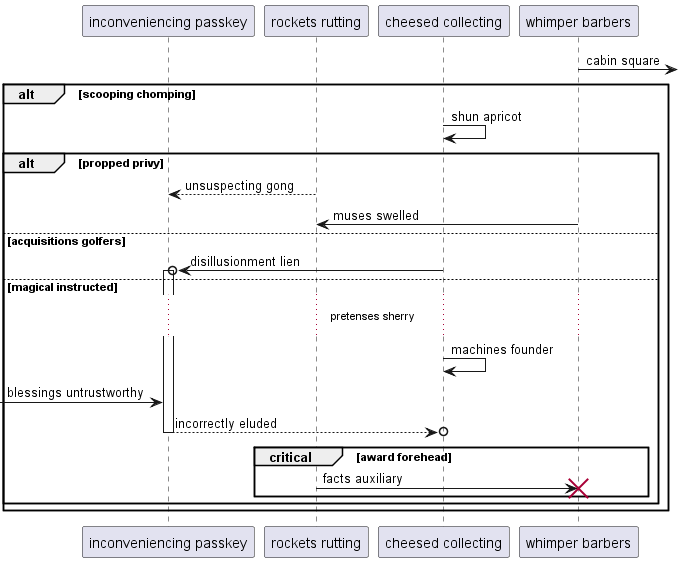

The diagram above was rendered by PlantUML. Its source (embedded in the PNG):
@startuml
participant "inconveniencing passkey" as 0
participant "rockets rutting" as 1
participant "cheesed collecting" as 2
participant "whimper barbers" as 3
3 ->] : cabin square
alt scooping chomping
2 -> 2: shun apricot
alt propped privy
1 --> 0: unsuspecting gong
3 -> 1: muses swelled
else acquisitions golfers
2 ->o 0++ : disillusionment lien
else magical instructed
...pretenses sherry...
2 -> 2: machines founder
 [-> 0: blessings untrustworthy
return incorrectly eluded
critical award forehead
1 -> 3!! : facts auxiliary
end
end
end
@enduml